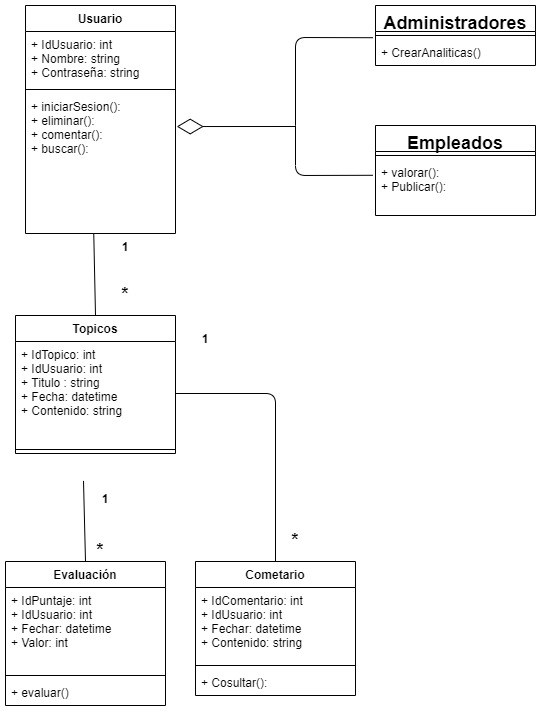

The diagram above was exported from draw.io. Its source (the exported page's mxGraphModel, read from the mxfile embedded in the PNG):
<mxGraphModel dx="1038" dy="580" grid="1" gridSize="10" guides="1" tooltips="1" connect="1" arrows="1" fold="1" page="1" pageScale="1" pageWidth="827" pageHeight="1169" math="0" shadow="0">
  <root>
    <mxCell id="0" />
    <mxCell id="1" parent="0" />
    <mxCell id="thFR0zpMbq4IJxx7d7Nf-1" value="Usuario" style="swimlane;fontStyle=1;align=center;verticalAlign=top;childLayout=stackLayout;horizontal=1;startSize=26;horizontalStack=0;resizeParent=1;resizeParentMax=0;resizeLast=0;collapsible=1;marginBottom=0;" vertex="1" parent="1">
      <mxGeometry x="90" y="30" width="150" height="228" as="geometry" />
    </mxCell>
    <mxCell id="thFR0zpMbq4IJxx7d7Nf-2" value="+ IdUsuario: int&#10;+ Nombre: string&#10;+ Contraseña: string&#10;" style="text;strokeColor=none;fillColor=none;align=left;verticalAlign=top;spacingLeft=4;spacingRight=4;overflow=hidden;rotatable=0;points=[[0,0.5],[1,0.5]];portConstraint=eastwest;" vertex="1" parent="thFR0zpMbq4IJxx7d7Nf-1">
      <mxGeometry y="26" width="150" height="54" as="geometry" />
    </mxCell>
    <mxCell id="thFR0zpMbq4IJxx7d7Nf-3" value="" style="line;strokeWidth=1;fillColor=none;align=left;verticalAlign=middle;spacingTop=-1;spacingLeft=3;spacingRight=3;rotatable=0;labelPosition=right;points=[];portConstraint=eastwest;" vertex="1" parent="thFR0zpMbq4IJxx7d7Nf-1">
      <mxGeometry y="80" width="150" height="8" as="geometry" />
    </mxCell>
    <mxCell id="thFR0zpMbq4IJxx7d7Nf-4" value="+ iniciarSesion():&#10;+ eliminar():&#10;+ comentar():&#10;+ buscar(): " style="text;strokeColor=none;fillColor=none;align=left;verticalAlign=top;spacingLeft=4;spacingRight=4;overflow=hidden;rotatable=0;points=[[0,0.5],[1,0.5]];portConstraint=eastwest;" vertex="1" parent="thFR0zpMbq4IJxx7d7Nf-1">
      <mxGeometry y="88" width="150" height="140" as="geometry" />
    </mxCell>
    <mxCell id="thFR0zpMbq4IJxx7d7Nf-5" value="Topicos" style="swimlane;fontStyle=1;align=center;verticalAlign=top;childLayout=stackLayout;horizontal=1;startSize=26;horizontalStack=0;resizeParent=1;resizeParentMax=0;resizeLast=0;collapsible=1;marginBottom=0;" vertex="1" parent="1">
      <mxGeometry x="80" y="340" width="160" height="138" as="geometry" />
    </mxCell>
    <mxCell id="thFR0zpMbq4IJxx7d7Nf-6" value="+ IdTopico: int&#10;+ IdUsuario: int&#10;+ Titulo : string&#10;+ Fecha: datetime&#10;+ Contenido: string " style="text;strokeColor=none;fillColor=none;align=left;verticalAlign=top;spacingLeft=4;spacingRight=4;overflow=hidden;rotatable=0;points=[[0,0.5],[1,0.5]];portConstraint=eastwest;" vertex="1" parent="thFR0zpMbq4IJxx7d7Nf-5">
      <mxGeometry y="26" width="160" height="104" as="geometry" />
    </mxCell>
    <mxCell id="thFR0zpMbq4IJxx7d7Nf-7" value="" style="line;strokeWidth=1;fillColor=none;align=left;verticalAlign=middle;spacingTop=-1;spacingLeft=3;spacingRight=3;rotatable=0;labelPosition=right;points=[];portConstraint=eastwest;" vertex="1" parent="thFR0zpMbq4IJxx7d7Nf-5">
      <mxGeometry y="130" width="160" height="8" as="geometry" />
    </mxCell>
    <mxCell id="thFR0zpMbq4IJxx7d7Nf-9" value="Cometario" style="swimlane;fontStyle=1;align=center;verticalAlign=top;childLayout=stackLayout;horizontal=1;startSize=26;horizontalStack=0;resizeParent=1;resizeParentMax=0;resizeLast=0;collapsible=1;marginBottom=0;" vertex="1" parent="1">
      <mxGeometry x="260" y="586" width="160" height="134" as="geometry" />
    </mxCell>
    <mxCell id="thFR0zpMbq4IJxx7d7Nf-10" value="+ IdComentario: int &#10;+ IdUsuario: int&#10;+ Fechar: datetime &#10;+ Contenido: string" style="text;strokeColor=none;fillColor=none;align=left;verticalAlign=top;spacingLeft=4;spacingRight=4;overflow=hidden;rotatable=0;points=[[0,0.5],[1,0.5]];portConstraint=eastwest;" vertex="1" parent="thFR0zpMbq4IJxx7d7Nf-9">
      <mxGeometry y="26" width="160" height="74" as="geometry" />
    </mxCell>
    <mxCell id="thFR0zpMbq4IJxx7d7Nf-11" value="" style="line;strokeWidth=1;fillColor=none;align=left;verticalAlign=middle;spacingTop=-1;spacingLeft=3;spacingRight=3;rotatable=0;labelPosition=right;points=[];portConstraint=eastwest;" vertex="1" parent="thFR0zpMbq4IJxx7d7Nf-9">
      <mxGeometry y="100" width="160" height="8" as="geometry" />
    </mxCell>
    <mxCell id="thFR0zpMbq4IJxx7d7Nf-12" value="+ Cosultar(): " style="text;strokeColor=none;fillColor=none;align=left;verticalAlign=top;spacingLeft=4;spacingRight=4;overflow=hidden;rotatable=0;points=[[0,0.5],[1,0.5]];portConstraint=eastwest;" vertex="1" parent="thFR0zpMbq4IJxx7d7Nf-9">
      <mxGeometry y="108" width="160" height="26" as="geometry" />
    </mxCell>
    <mxCell id="thFR0zpMbq4IJxx7d7Nf-13" value="Evaluación" style="swimlane;fontStyle=1;align=center;verticalAlign=top;childLayout=stackLayout;horizontal=1;startSize=26;horizontalStack=0;resizeParent=1;resizeParentMax=0;resizeLast=0;collapsible=1;marginBottom=0;" vertex="1" parent="1">
      <mxGeometry x="70" y="586" width="160" height="144" as="geometry" />
    </mxCell>
    <mxCell id="thFR0zpMbq4IJxx7d7Nf-14" value="+ IdPuntaje: int &#10;+ IdUsuario: int&#10;+ Fechar: datetime &#10;+ Valor: int" style="text;strokeColor=none;fillColor=none;align=left;verticalAlign=top;spacingLeft=4;spacingRight=4;overflow=hidden;rotatable=0;points=[[0,0.5],[1,0.5]];portConstraint=eastwest;" vertex="1" parent="thFR0zpMbq4IJxx7d7Nf-13">
      <mxGeometry y="26" width="160" height="84" as="geometry" />
    </mxCell>
    <mxCell id="thFR0zpMbq4IJxx7d7Nf-15" value="" style="line;strokeWidth=1;fillColor=none;align=left;verticalAlign=middle;spacingTop=-1;spacingLeft=3;spacingRight=3;rotatable=0;labelPosition=right;points=[];portConstraint=eastwest;" vertex="1" parent="thFR0zpMbq4IJxx7d7Nf-13">
      <mxGeometry y="110" width="160" height="8" as="geometry" />
    </mxCell>
    <mxCell id="thFR0zpMbq4IJxx7d7Nf-16" value="+ evaluar()" style="text;strokeColor=none;fillColor=none;align=left;verticalAlign=top;spacingLeft=4;spacingRight=4;overflow=hidden;rotatable=0;points=[[0,0.5],[1,0.5]];portConstraint=eastwest;" vertex="1" parent="thFR0zpMbq4IJxx7d7Nf-13">
      <mxGeometry y="118" width="160" height="26" as="geometry" />
    </mxCell>
    <mxCell id="thFR0zpMbq4IJxx7d7Nf-17" value="" style="endArrow=none;endFill=0;endSize=12;html=1;entryX=0.5;entryY=0;entryDx=0;entryDy=0;exitX=0.455;exitY=1.001;exitDx=0;exitDy=0;exitPerimeter=0;" edge="1" parent="1" source="thFR0zpMbq4IJxx7d7Nf-4" target="thFR0zpMbq4IJxx7d7Nf-5">
      <mxGeometry width="160" relative="1" as="geometry">
        <mxPoint x="90" y="280" as="sourcePoint" />
        <mxPoint x="250" y="280" as="targetPoint" />
      </mxGeometry>
    </mxCell>
    <mxCell id="thFR0zpMbq4IJxx7d7Nf-18" value="1" style="text;align=center;fontStyle=1;verticalAlign=middle;spacingLeft=3;spacingRight=3;strokeColor=none;rotatable=0;points=[[0,0.5],[1,0.5]];portConstraint=eastwest;" vertex="1" parent="1">
      <mxGeometry x="150" y="258" width="80" height="26" as="geometry" />
    </mxCell>
    <mxCell id="thFR0zpMbq4IJxx7d7Nf-19" value="*" style="text;align=center;fontStyle=1;verticalAlign=middle;spacingLeft=3;spacingRight=3;strokeColor=none;rotatable=0;points=[[0,0.5],[1,0.5]];portConstraint=eastwest;fontSize=18;" vertex="1" parent="1">
      <mxGeometry x="150" y="304" width="80" height="26" as="geometry" />
    </mxCell>
    <mxCell id="thFR0zpMbq4IJxx7d7Nf-20" value="" style="endArrow=none;endFill=0;endSize=12;html=1;entryX=0.5;entryY=0;entryDx=0;entryDy=0;exitX=0.425;exitY=1.054;exitDx=0;exitDy=0;exitPerimeter=0;" edge="1" parent="1" target="thFR0zpMbq4IJxx7d7Nf-13">
      <mxGeometry width="160" relative="1" as="geometry">
        <mxPoint x="148" y="505.404" as="sourcePoint" />
        <mxPoint x="180" y="340" as="targetPoint" />
      </mxGeometry>
    </mxCell>
    <mxCell id="thFR0zpMbq4IJxx7d7Nf-21" value="" style="endArrow=none;endFill=0;endSize=12;html=1;entryX=0.5;entryY=0;entryDx=0;entryDy=0;exitX=1;exitY=0.5;exitDx=0;exitDy=0;" edge="1" parent="1" source="thFR0zpMbq4IJxx7d7Nf-6" target="thFR0zpMbq4IJxx7d7Nf-9">
      <mxGeometry width="160" relative="1" as="geometry">
        <mxPoint x="168" y="427.404" as="sourcePoint" />
        <mxPoint x="130" y="500" as="targetPoint" />
        <Array as="points">
          <mxPoint x="340" y="418" />
        </Array>
      </mxGeometry>
    </mxCell>
    <mxCell id="thFR0zpMbq4IJxx7d7Nf-22" value="1" style="text;align=center;fontStyle=1;verticalAlign=middle;spacingLeft=3;spacingRight=3;strokeColor=none;rotatable=0;points=[[0,0.5],[1,0.5]];portConstraint=eastwest;" vertex="1" parent="1">
      <mxGeometry x="230" y="350" width="80" height="26" as="geometry" />
    </mxCell>
    <mxCell id="thFR0zpMbq4IJxx7d7Nf-23" value="*" style="text;align=center;fontStyle=1;verticalAlign=middle;spacingLeft=3;spacingRight=3;strokeColor=none;rotatable=0;points=[[0,0.5],[1,0.5]];portConstraint=eastwest;fontSize=18;" vertex="1" parent="1">
      <mxGeometry x="320" y="550" width="80" height="26" as="geometry" />
    </mxCell>
    <mxCell id="thFR0zpMbq4IJxx7d7Nf-24" value="1" style="text;align=center;fontStyle=1;verticalAlign=middle;spacingLeft=3;spacingRight=3;strokeColor=none;rotatable=0;points=[[0,0.5],[1,0.5]];portConstraint=eastwest;" vertex="1" parent="1">
      <mxGeometry x="130" y="510" width="80" height="26" as="geometry" />
    </mxCell>
    <mxCell id="thFR0zpMbq4IJxx7d7Nf-25" value="*" style="text;align=center;fontStyle=1;verticalAlign=middle;spacingLeft=3;spacingRight=3;strokeColor=none;rotatable=0;points=[[0,0.5],[1,0.5]];portConstraint=eastwest;fontSize=18;" vertex="1" parent="1">
      <mxGeometry x="125" y="560" width="80" height="26" as="geometry" />
    </mxCell>
    <mxCell id="thFR0zpMbq4IJxx7d7Nf-26" value="Administradores" style="swimlane;fontStyle=1;align=center;verticalAlign=top;childLayout=stackLayout;horizontal=1;startSize=26;horizontalStack=0;resizeParent=1;resizeParentMax=0;resizeLast=0;collapsible=1;marginBottom=0;fontSize=18;" vertex="1" parent="1">
      <mxGeometry x="440" y="30" width="160" height="60" as="geometry" />
    </mxCell>
    <mxCell id="thFR0zpMbq4IJxx7d7Nf-28" value="" style="line;strokeWidth=1;fillColor=none;align=left;verticalAlign=middle;spacingTop=-1;spacingLeft=3;spacingRight=3;rotatable=0;labelPosition=right;points=[];portConstraint=eastwest;" vertex="1" parent="thFR0zpMbq4IJxx7d7Nf-26">
      <mxGeometry y="26" width="160" height="8" as="geometry" />
    </mxCell>
    <mxCell id="thFR0zpMbq4IJxx7d7Nf-29" value="+ CrearAnaliticas() " style="text;strokeColor=none;fillColor=none;align=left;verticalAlign=top;spacingLeft=4;spacingRight=4;overflow=hidden;rotatable=0;points=[[0,0.5],[1,0.5]];portConstraint=eastwest;" vertex="1" parent="thFR0zpMbq4IJxx7d7Nf-26">
      <mxGeometry y="34" width="160" height="26" as="geometry" />
    </mxCell>
    <mxCell id="thFR0zpMbq4IJxx7d7Nf-30" value="Empleados" style="swimlane;fontStyle=1;align=center;verticalAlign=top;childLayout=stackLayout;horizontal=1;startSize=26;horizontalStack=0;resizeParent=1;resizeParentMax=0;resizeLast=0;collapsible=1;marginBottom=0;fontSize=18;" vertex="1" parent="1">
      <mxGeometry x="440" y="150" width="160" height="90" as="geometry" />
    </mxCell>
    <mxCell id="thFR0zpMbq4IJxx7d7Nf-32" value="" style="line;strokeWidth=1;fillColor=none;align=left;verticalAlign=middle;spacingTop=-1;spacingLeft=3;spacingRight=3;rotatable=0;labelPosition=right;points=[];portConstraint=eastwest;" vertex="1" parent="thFR0zpMbq4IJxx7d7Nf-30">
      <mxGeometry y="26" width="160" height="8" as="geometry" />
    </mxCell>
    <mxCell id="thFR0zpMbq4IJxx7d7Nf-33" value="+ valorar(): &#10;+ Publicar():" style="text;strokeColor=none;fillColor=none;align=left;verticalAlign=top;spacingLeft=4;spacingRight=4;overflow=hidden;rotatable=0;points=[[0,0.5],[1,0.5]];portConstraint=eastwest;" vertex="1" parent="thFR0zpMbq4IJxx7d7Nf-30">
      <mxGeometry y="34" width="160" height="56" as="geometry" />
    </mxCell>
    <mxCell id="thFR0zpMbq4IJxx7d7Nf-34" value="" style="endArrow=diamondThin;endFill=0;endSize=24;html=1;fontSize=18;entryX=1.008;entryY=0.236;entryDx=0;entryDy=0;entryPerimeter=0;" edge="1" parent="1" target="thFR0zpMbq4IJxx7d7Nf-4">
      <mxGeometry width="160" relative="1" as="geometry">
        <mxPoint x="360" y="151" as="sourcePoint" />
        <mxPoint x="450" y="330" as="targetPoint" />
      </mxGeometry>
    </mxCell>
    <mxCell id="thFR0zpMbq4IJxx7d7Nf-36" value="" style="endArrow=none;html=1;fontSize=18;entryX=-0.017;entryY=-0.069;entryDx=0;entryDy=0;entryPerimeter=0;" edge="1" parent="1" target="thFR0zpMbq4IJxx7d7Nf-29">
      <mxGeometry width="50" height="50" relative="1" as="geometry">
        <mxPoint x="360" y="150" as="sourcePoint" />
        <mxPoint x="410" y="90" as="targetPoint" />
        <Array as="points">
          <mxPoint x="360" y="62" />
        </Array>
      </mxGeometry>
    </mxCell>
    <mxCell id="thFR0zpMbq4IJxx7d7Nf-37" value="" style="endArrow=none;html=1;fontSize=18;entryX=-0.017;entryY=0.282;entryDx=0;entryDy=0;entryPerimeter=0;" edge="1" parent="1" target="thFR0zpMbq4IJxx7d7Nf-33">
      <mxGeometry width="50" height="50" relative="1" as="geometry">
        <mxPoint x="360" y="150" as="sourcePoint" />
        <mxPoint x="447.28" y="72.20600000000002" as="targetPoint" />
        <Array as="points">
          <mxPoint x="360" y="200" />
        </Array>
      </mxGeometry>
    </mxCell>
  </root>
</mxGraphModel>